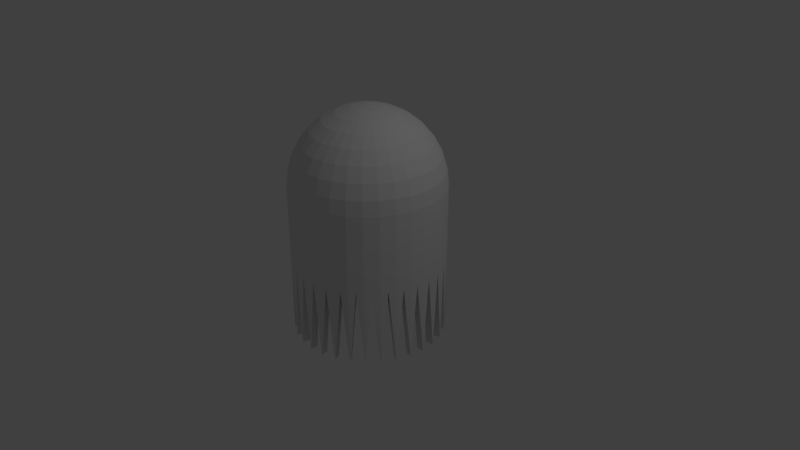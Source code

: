 # Source: chaser.blend  (saved by Blender 2.78.0; exported with 4.5.12 LTS)
import bpy
from mathutils import Matrix  # noqa: F401  (used for matrix-valued properties, if any)

bpy.ops.wm.read_factory_settings(use_empty=True)
scene = bpy.context.scene
scene.name = 'Scene'

# ---- collections
col_collection_1 = bpy.data.collections.new('Collection 1'); scene.collection.children.link(col_collection_1)

# ---- materials (node trees are filled in below, after node groups)
mat_chaser = bpy.data.materials.new('Chaser')
mat_chaser.alpha_threshold = 0.0
mat_chaser.use_transparent_shadow = False
mat_chaser.roughness = 0.5

# ---- material node trees

# ---- world
world_world = bpy.data.worlds.new('World'); scene.world = world_world
world_world.color = (0.05088, 0.05088, 0.05088)
world_world.use_sun_shadow = False
world_world.sun_shadow_jitter_overblur = 0.0
world_world.cycles.sampling_method = 'MANUAL'

# ---- cameras
cam_camera = bpy.data.cameras.new('Camera')
cam_camera.clip_end = 100.0
cam_camera.lens = 35.0
cam_camera.sensor_width = 32.0
cam_camera.sensor_height = 18.0
cam_camera.ortho_scale = 7.314
cam_camera.dof.focus_distance = 0.0
cam_camera.dof.aperture_fstop = 128.0

# ---- lights
light_lamp = bpy.data.lights.new('Lamp', 'POINT')
light_lamp.transmission_factor = 0.0
light_lamp.cutoff_distance = 30.0
light_lamp.energy = 100.0
light_lamp.shadow_buffer_clip_start = 1.001
light_lamp.shadow_soft_size = 0.1
light_lamp.shadow_maximum_resolution = 0.006
light_lamp.use_absolute_resolution = True

# ---- meshes
me_sphere = bpy.data.meshes.new('Sphere')
me_sphere.from_pydata([(0.03806, 0.1913, 0.9808), (0.07466, 0.3753, 0.9239), (0.1084, 0.5449, 0.8315), (0.1379, 0.6935, 0.7071), (0.1622, 0.8155, 0.5556), (0.1802, 0.9061, 0.3827), (0.1913, 0.9619, 0.1951), (0.1951, 0.9808, 7.55e-08), (0.07466, 0.1802, 0.9808), (0.1464, 0.3536, 0.9239), (0.2126, 0.5133, 0.8315), (0.2706, 0.6533, 0.7071), (0.3182, 0.7682, 0.5556), (0.3536, 0.8536, 0.3827), (0.3753, 0.9061, 0.1951), (0.3827, 0.9239, 7.55e-08), (0.1084, 0.1622, 0.9808), (0.2126, 0.3182, 0.9239), (0.3087, 0.4619, 0.8315), (0.3928, 0.5879, 0.7071), (0.4619, 0.6913, 0.5556), (0.5133, 0.7682, 0.3827), (0.5449, 0.8155, 0.1951), (0.5556, 0.8315, 7.55e-08), (0.1379, 0.1379, 0.9808), (0.2706, 0.2706, 0.9239), (0.3928, 0.3928, 0.8315), (0.5, 0.5, 0.7071), (0.5879, 0.5879, 0.5556), (0.6533, 0.6533, 0.3827), (0.6935, 0.6935, 0.1951), (0.7071, 0.7071, 7.55e-08), (0.1622, 0.1084, 0.9808), (0.3182, 0.2126, 0.9239), (0.4619, 0.3087, 0.8315), (0.5879, 0.3928, 0.7071), (0.6913, 0.4619, 0.5556), (0.7682, 0.5133, 0.3827), (0.8155, 0.5449, 0.1951), (0.8315, 0.5556, 7.55e-08), (0.1802, 0.07466, 0.9808), (0.3536, 0.1464, 0.9239), (0.5133, 0.2126, 0.8315), (0.6533, 0.2706, 0.7071), (0.7682, 0.3182, 0.5556), (0.8536, 0.3536, 0.3827), (0.9061, 0.3753, 0.1951), (0.9239, 0.3827, 7.55e-08), (0.1913, 0.03806, 0.9808), (0.3753, 0.07466, 0.9239), (0.5449, 0.1084, 0.8315), (0.6935, 0.1379, 0.7071), (0.8155, 0.1622, 0.5556), (0.9061, 0.1802, 0.3827), (0.9619, 0.1913, 0.1951), (0.9808, 0.1951, 7.55e-08), (0.1951, -3.266e-07, 0.9808), (0.3827, -3.192e-07, 0.9239), (0.5556, -3.117e-07, 0.8315), (0.7071, -3.192e-07, 0.7071), (0.8315, -3.341e-07, 0.5556), (0.9239, -2.745e-07, 0.3827), (0.9808, -3.937e-07, 0.1951), (1.0, -3.788e-07, 7.55e-08), (0.1913, -0.03806, 0.9808), (0.3753, -0.07466, 0.9239), (0.5449, -0.1084, 0.8315), (0.6935, -0.138, 0.7071), (0.8155, -0.1622, 0.5556), (0.9061, -0.1802, 0.3827), (0.9619, -0.1913, 0.1951), (0.9808, -0.1951, 7.55e-08), (0.1802, -0.07466, 0.9808), (0.3536, -0.1464, 0.9239), (0.5133, -0.2126, 0.8315), (0.6533, -0.2706, 0.7071), (0.7682, -0.3182, 0.5556), (0.8536, -0.3536, 0.3827), (0.9061, -0.3753, 0.1951), (0.9239, -0.3827, 7.55e-08), (0.1622, -0.1084, 0.9808), (0.3182, -0.2126, 0.9239), (0.4619, -0.3087, 0.8315), (0.5879, -0.3928, 0.7071), (0.6913, -0.4619, 0.5556), (0.7682, -0.5133, 0.3827), (0.8155, -0.5449, 0.1951), (0.8315, -0.5556, 7.55e-08), (0.1379, -0.138, 0.9808), (0.2706, -0.2706, 0.9239), (0.3928, -0.3928, 0.8315), (0.5, -0.5, 0.7071), (0.5879, -0.5879, 0.5556), (0.6533, -0.6533, 0.3827), (0.6935, -0.6935, 0.1951), (0.7071, -0.7071, 7.55e-08), (0.1084, -0.1622, 0.9808), (0.2126, -0.3182, 0.9239), (0.3087, -0.4619, 0.8315), (0.3928, -0.5879, 0.7071), (0.4619, -0.6913, 0.5556), (0.5133, -0.7682, 0.3827), (0.5449, -0.8155, 0.1951), (0.5556, -0.8315, 7.55e-08), (0.3827, -0.9239, 0.01), (0.07466, -0.1802, 0.9808), (0.1464, -0.3536, 0.9239), (0.2126, -0.5133, 0.8315), (0.2706, -0.6533, 0.7071), (0.3182, -0.7682, 0.5556), (0.3536, -0.8536, 0.3827), (0.3753, -0.9061, 0.1951), (0.3827, -0.9239, 7.55e-08), (1.0, -3.788e-07, 0.01), (0.5556, -0.8315, 0.01), (-1.0, -1.404e-07, 0.01), (0.03806, -0.1913, 0.9808), (0.07466, -0.3753, 0.9239), (0.1084, -0.5449, 0.8315), (0.1379, -0.6935, 0.7071), (0.1622, -0.8155, 0.5556), (0.1802, -0.9061, 0.3827), (0.1913, -0.9619, 0.1951), (0.1951, -0.9808, 7.55e-08), (-0.7071, -0.7071, 0.01), (0.9808, -0.1951, 0.01), (0.7071, -0.7071, 0.01), (-0.9808, -0.1951, 0.01), (-0.3827, 0.9239, 0.01), (-7.212e-09, -0.1951, 0.9808), (4.122e-08, -0.3827, 0.9239), (2.632e-08, -0.5556, 0.8315), (-2.584e-08, -0.7071, 0.7071), (-8.544e-08, -0.8315, 0.5556), (6.357e-08, -0.9239, 0.3827), (-8.544e-08, -0.9808, 0.1951), (-1.003e-07, -1.0, 7.55e-08), (-0.7071, 0.7071, 0.01), (-0.8315, -0.5556, 0.01), (0.9239, -0.3827, 0.01), (0.8315, -0.5556, 0.01), (-0.9239, -0.3827, 0.01), (-0.5556, 0.8315, 0.01), (2.722e-07, 1.0, 0.01), (-0.03806, -0.1913, 0.9808), (-0.07466, -0.3753, 0.9239), (-0.1084, -0.5449, 0.8315), (-0.1379, -0.6935, 0.7071), (-0.1622, -0.8155, 0.5556), (-0.1802, -0.9061, 0.3827), (-0.1913, -0.9619, 0.1951), (-0.1951, -0.9808, 7.55e-08), (-0.9808, 0.1951, 0.01), (0.1951, -0.9808, 0.01), (0.1951, 0.9808, 0.01), (0.3827, 0.9239, 0.01), (-1.003e-07, -1.0, 0.01), (-0.9239, 0.3827, 0.01), (-0.1951, 0.9808, 0.01), (-0.07466, -0.1802, 0.9808), (-0.1464, -0.3536, 0.9239), (-0.2126, -0.5133, 0.8315), (-0.2706, -0.6533, 0.7071), (-0.3182, -0.7682, 0.5556), (-0.3536, -0.8536, 0.3827), (-0.3753, -0.9061, 0.1951), (-0.3827, -0.9239, 7.55e-08), (-0.1951, -0.9808, 0.01), (0.5556, 0.8315, 0.01), (0.7071, 0.7071, 0.01), (-0.3827, -0.9239, 0.01), (-0.8315, 0.5556, 0.01), (-0.1084, -0.1622, 0.9808), (-0.2126, -0.3182, 0.9239), (-0.3087, -0.4619, 0.8315), (-0.3928, -0.5879, 0.7071), (-0.4619, -0.6913, 0.5556), (-0.5133, -0.7682, 0.3827), (-0.5449, -0.8155, 0.1951), (-0.5556, -0.8315, 7.55e-08), (0.8315, 0.5556, 0.01), (0.9239, 0.3827, 0.01), (-0.5556, -0.8315, 0.01), (-0.1379, -0.138, 0.9808), (-0.2706, -0.2706, 0.9239), (-0.3928, -0.3928, 0.8315), (-0.5, -0.5, 0.7071), (-0.5879, -0.5879, 0.5556), (-0.6533, -0.6533, 0.3827), (-0.6935, -0.6935, 0.1951), (-0.7071, -0.7071, 7.55e-08), (0.9808, 0.1951, 0.01), (-2.709e-07, -5.069e-07, 1.0), (-0.1622, -0.1084, 0.9808), (-0.3182, -0.2126, 0.9239), (-0.4619, -0.3087, 0.8315), (-0.5879, -0.3928, 0.7071), (-0.6913, -0.4619, 0.5556), (-0.7682, -0.5133, 0.3827), (-0.8155, -0.5449, 0.1951), (-0.8315, -0.5556, 7.55e-08), (-0.1802, -0.07466, 0.9808), (-0.3536, -0.1464, 0.9239), (-0.5133, -0.2126, 0.8315), (-0.6533, -0.2706, 0.7071), (-0.7682, -0.3182, 0.5556), (-0.8536, -0.3536, 0.3827), (-0.9061, -0.3753, 0.1951), (-0.9239, -0.3827, 7.55e-08), (-0.1913, -0.03806, 0.9808), (-0.3753, -0.07466, 0.9239), (-0.5449, -0.1084, 0.8315), (-0.6935, -0.1379, 0.7071), (-0.8155, -0.1622, 0.5556), (-0.9061, -0.1802, 0.3827), (-0.9619, -0.1913, 0.1951), (-0.9808, -0.1951, 7.55e-08), (-0.1951, -3.117e-07, 0.9808), (-0.3827, -2.819e-07, 0.9239), (-0.5556, -2.819e-07, 0.8315), (-0.7071, -1.851e-07, 0.7071), (-0.8315, -1.404e-07, 0.5556), (-0.9239, -3.192e-07, 0.3827), (-0.9808, -9.567e-08, 0.1951), (-1.0, -1.404e-07, 7.55e-08), (-0.1913, 0.03806, 0.9808), (-0.3753, 0.07466, 0.9239), (-0.5449, 0.1084, 0.8315), (-0.6935, 0.1379, 0.7071), (-0.8155, 0.1622, 0.5556), (-0.9061, 0.1802, 0.3827), (-0.9619, 0.1913, 0.1951), (-0.9808, 0.1951, 7.55e-08), (-0.1802, 0.07466, 0.9808), (-0.3536, 0.1464, 0.9239), (-0.5133, 0.2126, 0.8315), (-0.6533, 0.2706, 0.7071), (-0.7682, 0.3182, 0.5556), (-0.8536, 0.3536, 0.3827), (-0.9061, 0.3753, 0.1951), (-0.9239, 0.3827, 7.55e-08), (-0.1622, 0.1084, 0.9808), (-0.3182, 0.2126, 0.9239), (-0.4619, 0.3087, 0.8315), (-0.5879, 0.3928, 0.7071), (-0.6913, 0.4619, 0.5556), (-0.7682, 0.5133, 0.3827), (-0.8155, 0.5449, 0.1951), (-0.8315, 0.5556, 7.55e-08), (-0.1379, 0.1379, 0.9808), (-0.2706, 0.2706, 0.9239), (-0.3928, 0.3928, 0.8315), (-0.5, 0.5, 0.7071), (-0.5879, 0.5879, 0.5556), (-0.6533, 0.6533, 0.3827), (-0.6935, 0.6935, 0.1951), (-0.7071, 0.7071, 7.55e-08), (-0.1084, 0.1622, 0.9808), (-0.2126, 0.3182, 0.9239), (-0.3087, 0.4619, 0.8315), (-0.3928, 0.5879, 0.7071), (-0.4619, 0.6913, 0.5556), (-0.5133, 0.7682, 0.3827), (-0.5449, 0.8155, 0.1951), (-0.5556, 0.8315, 7.55e-08), (-0.07466, 0.1802, 0.9808), (-0.1464, 0.3536, 0.9239), (-0.2126, 0.5133, 0.8315), (-0.2706, 0.6533, 0.7071), (-0.3182, 0.7682, 0.5556), (-0.3536, 0.8536, 0.3827), (-0.3753, 0.9061, 0.1951), (-0.3827, 0.9239, 7.55e-08), (-0.03806, 0.1913, 0.9808), (-0.07466, 0.3753, 0.9239), (-0.1084, 0.5449, 0.8315), (-0.1379, 0.6935, 0.7071), (-0.1622, 0.8155, 0.5556), (-0.1802, 0.9061, 0.3827), (-0.1913, 0.9619, 0.1951), (-0.1951, 0.9808, 7.55e-08), (3.749e-08, 0.1951, 0.9808), (7.847e-08, 0.3827, 0.9239), (1.083e-07, 0.5556, 0.8315), (1.53e-07, 0.7071, 0.7071), (2.722e-07, 0.8315, 0.5556), (6.357e-08, 0.9239, 0.3827), (2.573e-07, 0.9808, 0.1951), (2.722e-07, 1.0, 7.55e-08), (2.447e-07, -4.252e-07, 7.55e-08)], [], [(285, 284, 3, 4), (286, 285, 4, 5), (287, 286, 5, 6), (288, 287, 6, 7), (281, 192, 0), (282, 281, 0, 1), (283, 282, 1, 2), (284, 283, 2, 3), (3, 2, 10, 11), (4, 3, 11, 12), (5, 4, 12, 13), (6, 5, 13, 14), (7, 6, 14, 15), (0, 192, 8), (1, 0, 8, 9), (2, 1, 9, 10), (15, 14, 22, 23), (8, 192, 16), (9, 8, 16, 17), (10, 9, 17, 18), (11, 10, 18, 19), (12, 11, 19, 20), (13, 12, 20, 21), (14, 13, 21, 22), (19, 18, 26, 27), (20, 19, 27, 28), (21, 20, 28, 29), (22, 21, 29, 30), (23, 22, 30, 31), (16, 192, 24), (17, 16, 24, 25), (18, 17, 25, 26), (31, 30, 38, 39), (24, 192, 32), (25, 24, 32, 33), (26, 25, 33, 34), (27, 26, 34, 35), (28, 27, 35, 36), (29, 28, 36, 37), (30, 29, 37, 38), (36, 35, 43, 44), (37, 36, 44, 45), (38, 37, 45, 46), (39, 38, 46, 47), (32, 192, 40), (33, 32, 40, 41), (34, 33, 41, 42), (35, 34, 42, 43), (41, 40, 48, 49), (42, 41, 49, 50), (43, 42, 50, 51), (44, 43, 51, 52), (45, 44, 52, 53), (46, 45, 53, 54), (47, 46, 54, 55), (40, 192, 48), (53, 52, 60, 61), (54, 53, 61, 62), (55, 54, 62, 63), (48, 192, 56), (49, 48, 56, 57), (50, 49, 57, 58), (51, 50, 58, 59), (52, 51, 59, 60), (57, 56, 64, 65), (58, 57, 65, 66), (59, 58, 66, 67), (60, 59, 67, 68), (61, 60, 68, 69), (62, 61, 69, 70), (63, 62, 70, 71), (56, 192, 64), (69, 68, 76, 77), (70, 69, 77, 78), (71, 70, 78, 79), (64, 192, 72), (65, 64, 72, 73), (66, 65, 73, 74), (67, 66, 74, 75), (68, 67, 75, 76), (74, 73, 81, 82), (75, 74, 82, 83), (76, 75, 83, 84), (77, 76, 84, 85), (78, 77, 85, 86), (79, 78, 86, 87), (72, 192, 80), (73, 72, 80, 81), (86, 85, 93, 94), (87, 86, 94, 95), (80, 192, 88), (81, 80, 88, 89), (82, 81, 89, 90), (83, 82, 90, 91), (84, 83, 91, 92), (85, 84, 92, 93), (90, 89, 97, 98), (91, 90, 98, 99), (92, 91, 99, 100), (93, 92, 100, 101), (94, 93, 101, 102), (95, 94, 102, 103), (88, 192, 96), (89, 88, 96, 97), (102, 101, 110, 111), (200, 190, 124, 138), (103, 102, 111, 112), (96, 192, 105), (216, 208, 141, 127), (97, 96, 105, 106), (98, 97, 106, 107), (99, 98, 107, 108), (100, 99, 108, 109), (101, 100, 109, 110), (108, 107, 118, 119), (109, 108, 119, 120), (110, 109, 120, 121), (79, 71, 125, 139), (111, 110, 121, 122), (272, 264, 142, 128), (112, 111, 122, 123), (105, 192, 116), (136, 123, 153, 156), (106, 105, 116, 117), (123, 112, 104, 153), (107, 106, 117, 118), (71, 63, 113, 125), (123, 122, 135, 136), (116, 192, 129), (232, 224, 115, 152), (117, 116, 129, 130), (208, 200, 138, 141), (118, 117, 130, 131), (166, 151, 167, 170), (119, 118, 131, 132), (240, 232, 152, 157), (120, 119, 132, 133), (15, 7, 154, 155), (121, 120, 133, 134), (179, 166, 170, 182), (122, 121, 134, 135), (288, 280, 158, 143), (133, 132, 147, 148), (224, 216, 127, 115), (134, 133, 148, 149), (248, 240, 157, 171), (135, 134, 149, 150), (143, 158, 128, 142, 137, 171, 157, 152, 115, 127, 141, 138, 124, 182, 170, 167, 156, 153, 104, 114, 126, 140, 139, 125, 113, 191, 181, 180, 169, 168, 155, 154), (136, 135, 150, 151), (129, 192, 144), (151, 136, 156, 167), (130, 129, 144, 145), (47, 39, 180, 181), (131, 130, 145, 146), (103, 95, 126, 114), (132, 131, 146, 147), (144, 192, 159), (23, 15, 155, 168), (145, 144, 159, 160), (264, 256, 137, 142), (146, 145, 160, 161), (256, 248, 171, 137), (147, 146, 161, 162), (7, 288, 143, 154), (148, 147, 162, 163), (31, 23, 168, 169), (149, 148, 163, 164), (63, 55, 191, 113), (150, 149, 164, 165), (112, 103, 114, 104), (151, 150, 165, 166), (163, 162, 175, 176), (164, 163, 176, 177), (190, 179, 182, 124), (165, 164, 177, 178), (87, 79, 139, 140), (166, 165, 178, 179), (159, 192, 172), (39, 31, 169, 180), (160, 159, 172, 173), (280, 272, 128, 158), (161, 160, 173, 174), (162, 161, 174, 175), (95, 87, 140, 126), (173, 172, 183, 184), (174, 173, 184, 185), (175, 174, 185, 186), (176, 175, 186, 187), (177, 176, 187, 188), (178, 177, 188, 189), (55, 47, 181, 191), (179, 178, 189, 190), (172, 192, 183), (188, 187, 197, 198), (189, 188, 198, 199), (190, 189, 199, 200), (183, 192, 193), (184, 183, 193, 194), (185, 184, 194, 195), (186, 185, 195, 196), (187, 186, 196, 197), (194, 193, 201, 202), (195, 194, 202, 203), (196, 195, 203, 204), (197, 196, 204, 205), (198, 197, 205, 206), (199, 198, 206, 207), (200, 199, 207, 208), (193, 192, 201), (206, 205, 213, 214), (207, 206, 214, 215), (208, 207, 215, 216), (201, 192, 209), (202, 201, 209, 210), (203, 202, 210, 211), (204, 203, 211, 212), (205, 204, 212, 213), (211, 210, 218, 219), (212, 211, 219, 220), (213, 212, 220, 221), (214, 213, 221, 222), (215, 214, 222, 223), (216, 215, 223, 224), (209, 192, 217), (210, 209, 217, 218), (223, 222, 230, 231), (224, 223, 231, 232), (217, 192, 225), (218, 217, 225, 226), (219, 218, 226, 227), (220, 219, 227, 228), (221, 220, 228, 229), (222, 221, 229, 230), (228, 227, 235, 236), (229, 228, 236, 237), (230, 229, 237, 238), (231, 230, 238, 239), (232, 231, 239, 240), (225, 192, 233), (226, 225, 233, 234), (227, 226, 234, 235), (240, 239, 247, 248), (233, 192, 241), (234, 233, 241, 242), (235, 234, 242, 243), (236, 235, 243, 244), (237, 236, 244, 245), (238, 237, 245, 246), (239, 238, 246, 247), (244, 243, 251, 252), (245, 244, 252, 253), (246, 245, 253, 254), (247, 246, 254, 255), (248, 247, 255, 256), (241, 192, 249), (242, 241, 249, 250), (243, 242, 250, 251), (256, 255, 263, 264), (249, 192, 257), (250, 249, 257, 258), (251, 250, 258, 259), (252, 251, 259, 260), (253, 252, 260, 261), (254, 253, 261, 262), (255, 254, 262, 263), (261, 260, 268, 269), (262, 261, 269, 270), (263, 262, 270, 271), (264, 263, 271, 272), (257, 192, 265), (258, 257, 265, 266), (259, 258, 266, 267), (260, 259, 267, 268), (265, 192, 273), (266, 265, 273, 274), (267, 266, 274, 275), (268, 267, 275, 276), (269, 268, 276, 277), (270, 269, 277, 278), (271, 270, 278, 279), (272, 271, 279, 280), (277, 276, 284, 285), (278, 277, 285, 286), (279, 278, 286, 287), (280, 279, 287, 288), (273, 192, 281), (274, 273, 281, 282), (275, 274, 282, 283), (276, 275, 283, 284), (288, 7, 289), (7, 15, 289), (15, 23, 289), (23, 31, 289), (31, 39, 289), (39, 47, 289), (47, 55, 289), (55, 63, 289), (63, 71, 289), (71, 79, 289), (79, 87, 289), (87, 95, 289), (95, 103, 289), (103, 112, 289), (112, 123, 289), (123, 136, 289), (136, 151, 289), (151, 166, 289), (166, 179, 289), (179, 190, 289), (190, 200, 289), (200, 208, 289), (208, 216, 289), (216, 224, 289), (224, 232, 289), (232, 240, 289), (240, 248, 289), (248, 256, 289), (256, 264, 289), (264, 272, 289), (272, 280, 289), (280, 288, 289)])
me_sphere.materials.append(mat_chaser)
me_sphere.use_remesh_preserve_volume = False
me_sphere.use_remesh_preserve_attributes = False
me_sphere.use_mirror_vertex_groups = False
me_sphere.update()
me_cylinder = bpy.data.meshes.new('Cylinder')
me_cylinder.from_pydata([(0.0, 1.0, -1.0), (0.0, 1.0, 1.0), (0.1951, 0.9808, -1.0), (0.1951, 0.9808, 1.0), (0.3827, 0.9239, -1.0), (0.3827, 0.9239, 1.0), (0.5556, 0.8315, -1.0), (0.5556, 0.8315, 1.0), (0.7071, 0.7071, -1.0), (0.7071, 0.7071, 1.0), (0.8315, 0.5556, -1.0), (0.8315, 0.5556, 1.0), (0.9239, 0.3827, -1.0), (0.9239, 0.3827, 1.0), (0.9808, 0.1951, -1.0), (0.9808, 0.1951, 1.0), (1.0, 7.55e-08, -1.0), (1.0, 7.55e-08, 1.0), (0.9808, -0.1951, -1.0), (0.9808, -0.1951, 1.0), (0.9239, -0.3827, -1.0), (0.9239, -0.3827, 1.0), (0.8315, -0.5556, -1.0), (0.8315, -0.5556, 1.0), (0.7071, -0.7071, -1.0), (0.7071, -0.7071, 1.0), (0.5556, -0.8315, -1.0), (0.5556, -0.8315, 1.0), (0.3827, -0.9239, -1.0), (0.3827, -0.9239, 1.0), (0.1951, -0.9808, -1.0), (0.1951, -0.9808, 1.0), (-3.258e-07, -1.0, -1.0), (-3.258e-07, -1.0, 1.0), (-0.1951, -0.9808, -1.0), (-0.1951, -0.9808, 1.0), (-0.3827, -0.9239, -1.0), (-0.3827, -0.9239, 1.0), (-0.5556, -0.8315, -1.0), (-0.5556, -0.8315, 1.0), (-0.7071, -0.7071, -1.0), (-0.7071, -0.7071, 1.0), (-0.8315, -0.5556, -1.0), (-0.8315, -0.5556, 1.0), (-0.9239, -0.3827, -1.0), (-0.9239, -0.3827, 1.0), (-0.9808, -0.1951, -1.0), (-0.9808, -0.1951, 1.0), (-1.0, 9.656e-07, -1.0), (-1.0, 9.656e-07, 1.0), (-0.9808, 0.1951, -1.0), (-0.9808, 0.1951, 1.0), (-0.9239, 0.3827, -1.0), (-0.9239, 0.3827, 1.0), (-0.8315, 0.5556, -1.0), (-0.8315, 0.5556, 1.0), (-0.7071, 0.7071, -1.0), (-0.7071, 0.7071, 1.0), (-0.5556, 0.8315, -1.0), (-0.5556, 0.8315, 1.0), (-0.3827, 0.9239, -1.0), (-0.3827, 0.9239, 1.0), (-0.1951, 0.9808, -1.0), (-0.1951, 0.9808, 1.0), (0.09755, 0.9904, 0.0), (0.2889, 0.9523, 0.0), (0.4691, 0.8777, 0.0), (0.6313, 0.7693, 0.0), (0.7693, 0.6313, 0.0), (0.8777, 0.4691, 0.0), (0.9523, 0.2889, 0.0), (0.9904, 0.09755, 0.0), (0.9904, -0.09755, 0.0), (0.9523, -0.2889, 0.0), (0.8777, -0.4691, 0.0), (0.7693, -0.6313, 0.0), (0.6313, -0.7693, 0.0), (0.4691, -0.8777, 0.0), (0.2889, -0.9523, 0.0), (0.09754, -0.9904, 0.0), (-0.09755, -0.9904, 0.0), (-0.2889, -0.9523, 0.0), (-0.4691, -0.8777, 0.0), (-0.6313, -0.7693, 0.0), (-0.7693, -0.6313, 0.0), (-0.8777, -0.4691, 0.0), (-0.9523, -0.2889, 0.0), (-0.9904, -0.09754, 0.0), (-0.9904, 0.09755, 0.0), (-0.9523, 0.2889, 0.0), (-0.8777, 0.4691, 0.0), (-0.7693, 0.6313, 0.0), (-0.6313, 0.7693, 0.0), (-0.4691, 0.8777, 0.0), (-0.2889, 0.9523, 0.0), (-0.09754, 0.9904, 0.0)], [(2, 0), (4, 2), (6, 4), (8, 6), (10, 8), (12, 10), (14, 12), (16, 14), (18, 16), (20, 18), (22, 20), (24, 22), (26, 24), (28, 26), (30, 28), (32, 30), (34, 32), (36, 34), (38, 36), (40, 38), (42, 40), (44, 42), (46, 44), (48, 46), (50, 48), (52, 50), (54, 52), (56, 54), (58, 56), (60, 58), (62, 60), (0, 62)], [(2, 3, 65), (4, 5, 66), (6, 7, 67), (8, 9, 68), (10, 11, 69), (12, 13, 70), (14, 15, 71), (16, 17, 72), (18, 19, 73), (20, 21, 74), (22, 23, 75), (24, 25, 76), (26, 27, 77), (28, 29, 78), (30, 31, 79), (32, 33, 80), (34, 35, 81), (36, 37, 82), (38, 39, 83), (40, 41, 84), (42, 43, 85), (44, 45, 86), (46, 47, 87), (48, 49, 88), (50, 51, 89), (52, 53, 90), (54, 55, 91), (56, 57, 92), (58, 59, 93), (60, 61, 94), (62, 63, 95), (0, 1, 64), (1, 3, 64), (3, 2, 64), (3, 5, 65), (5, 4, 65), (5, 7, 66), (7, 6, 66), (7, 9, 67), (9, 8, 67), (9, 11, 68), (11, 10, 68), (11, 13, 69), (13, 12, 69), (13, 15, 70), (15, 14, 70), (15, 17, 71), (17, 16, 71), (17, 19, 72), (19, 18, 72), (19, 21, 73), (21, 20, 73), (21, 23, 74), (23, 22, 74), (23, 25, 75), (25, 24, 75), (25, 27, 76), (27, 26, 76), (27, 29, 77), (29, 28, 77), (29, 31, 78), (31, 30, 78), (31, 33, 79), (33, 32, 79), (33, 35, 80), (35, 34, 80), (35, 37, 81), (37, 36, 81), (37, 39, 82), (39, 38, 82), (39, 41, 83), (41, 40, 83), (41, 43, 84), (43, 42, 84), (43, 45, 85), (45, 44, 85), (45, 47, 86), (47, 46, 86), (47, 49, 87), (49, 48, 87), (49, 51, 88), (51, 50, 88), (51, 53, 89), (53, 52, 89), (53, 55, 90), (55, 54, 90), (55, 57, 91), (57, 56, 91), (57, 59, 92), (59, 58, 92), (59, 61, 93), (61, 60, 93), (61, 63, 94), (63, 62, 94), (63, 1, 95), (1, 0, 95)])
me_cylinder.materials.append(mat_chaser)
me_cylinder.use_remesh_preserve_volume = False
me_cylinder.use_remesh_preserve_attributes = False
me_cylinder.use_mirror_vertex_groups = False
me_cylinder.update()

# ---- objects
ob_head = bpy.data.objects.new('Head', me_sphere)
ob_body = bpy.data.objects.new('Body', me_cylinder)
ob_lamp = bpy.data.objects.new('Lamp', light_lamp)
ob_camera = bpy.data.objects.new('Camera', cam_camera)

# ---- transforms, parenting, visibility, modifiers, constraints
ob_head.location = (0.0, 0.0, 1.0)
ob_head.lineart.crease_threshold = 0.0
ob_body.location = (0.0, 0.0, 0.0)
ob_body.lineart.crease_threshold = 0.0
_m = ob_body.modifiers.new('Solidify', 'SOLIDIFY')
_m.thickness = 0.1
_m.nonmanifold_thickness_mode = 'FIXED'
_m.nonmanifold_merge_threshold = 0.0003
_c = ob_body.constraints.new('TRANSFORM'); _c.name = 'Transformation'
_c.target = ob_head
_c.from_min_x_scale = 0.0
_c.from_min_y_scale = 0.0
_c.from_min_z_scale = 0.0
_c.from_max_x_scale = 0.0
_c.from_max_y_scale = 0.0
_c.from_max_z_scale = 0.0
_c.to_min_x_scale = 0.0
_c.to_min_y_scale = 0.0
_c.to_min_z_scale = 0.0
_c.to_max_x_scale = 0.0
_c.to_max_y_scale = 0.0
_c.to_max_z_scale = 0.0
ob_lamp.location = (4.076, 1.005, 5.904)
ob_lamp.rotation_euler = (0.6503, 0.05522, 1.866)
ob_lamp.lock_rotations_4d = False
ob_lamp.empty_display_type = 'ARROWS'
ob_lamp.color = (0.0, 0.0, 0.0, 0.0)
ob_lamp.lineart.crease_threshold = 0.0
ob_camera.location = (7.481, -6.508, 5.344)
ob_camera.rotation_euler = (1.109, 0.0, 0.8149)
ob_camera.lock_rotations_4d = False
ob_camera.empty_display_type = 'ARROWS'
ob_camera.color = (0.0, 0.0, 0.0, 0.0)
ob_camera.display_type = 'WIRE'
ob_camera.lineart.crease_threshold = 0.0

# ---- collection membership
col_collection_1.objects.link(ob_head)
col_collection_1.objects.link(ob_body)
col_collection_1.objects.link(ob_lamp)
col_collection_1.objects.link(ob_camera)

# ---- scene / render settings (as saved in the file)
scene.camera = ob_camera
scene.frame_start = 1; scene.frame_end = 50; scene.frame_set(1)
scene.render.engine = 'BLENDER_EEVEE_NEXT'
scene.render.resolution_percentage = 50
scene.render.dither_intensity = 0.0
scene.cycles.use_denoising = False
scene.cycles.samples = 128
scene.cycles.sampling_pattern = 'TABULATED_SOBOL'
scene.cycles.light_sampling_threshold = 0.0
scene.cycles.use_adaptive_sampling = False
scene.cycles.use_light_tree = False
scene.cycles.blur_glossy = 0.0
scene.cycles.sample_clamp_indirect = 0.0
scene.view_settings.view_transform = 'Standard'
bpy.context.view_layer.update()
